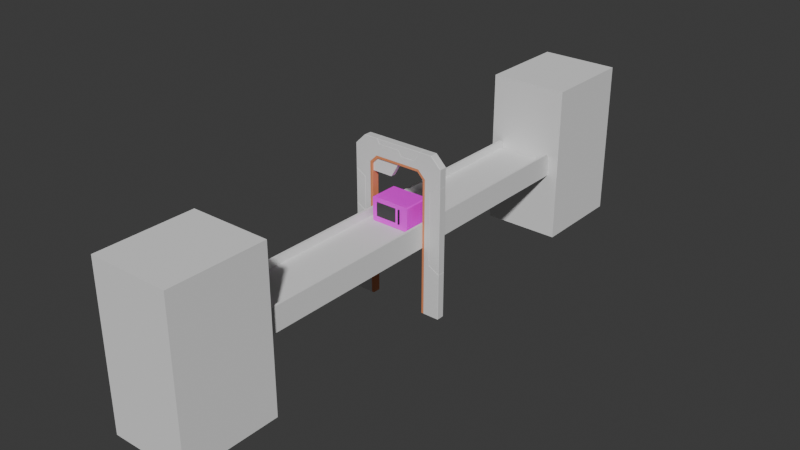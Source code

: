 # Source: D13_D11_Microwave.blend  (saved by Blender 4.5.90; exported with 4.5.12 LTS)
import bpy
from mathutils import Matrix  # noqa: F401  (used for matrix-valued properties, if any)

bpy.ops.wm.read_factory_settings(use_empty=True)
scene = bpy.context.scene
scene.name = 'Scene'

# ---- collections
col_collection = bpy.data.collections.new('Collection'); scene.collection.children.link(col_collection)
col_microwave_v1_d13 = bpy.data.collections.new('Microwave_V1_D13'); scene.collection.children.link(col_microwave_v1_d13)
col_conveyorbelt_d13 = bpy.data.collections.new('ConveyorBelt_D13'); scene.collection.children.link(col_conveyorbelt_d13)

# ---- images (referenced by path relative to the original .blend; pixels are not part of the script)
import os
ASSET_DIR = os.environ.get("B2B_ASSET_DIR", "")  # directory of the original .blend (textures are referenced by path, not embedded)
HERE = os.path.dirname(os.path.abspath(__file__))  # packed textures are extracted next to this script under _unpacked/

def load_image(name, relpath, width, height, colorspace="sRGB"):
    """Load a texture the original file referenced (path relative to the .blend, or extracted next to this script)."""
    p = next((c for c in (os.path.join(HERE, relpath), os.path.join(ASSET_DIR, relpath)) if relpath and os.path.exists(c)), "")
    if p:
        img = bpy.data.images.load(p, check_existing=True)
        img.name = name
    else:  # same state as the original file: an image datablock whose file is absent (Cycles renders it pink)
        img = bpy.data.images.new(name, width, height)
        img.source = "FILE"
        img.filepath = "//" + (relpath or name)
    img.colorspace_settings.name = colorspace
    return img
img_img_0203_png = load_image('IMG_0203.png', 'IMG_0203.png', 1024, 1024, 'sRGB')

# ---- materials (node trees are filled in below, after node groups)
mat_m_white = bpy.data.materials.new('M_White')
mat_m_orange = bpy.data.materials.new('M_Orange')
mat_material_001 = bpy.data.materials.new('Material.001')
mat_m_glass = bpy.data.materials.new('M_Glass')
mat_material_003 = bpy.data.materials.new('Material.003')

# ---- material node trees
mat_m_white.use_nodes = True; mat_m_white.node_tree.nodes.clear()
_N = mat_m_white.node_tree.nodes; _L = mat_m_white.node_tree.links
n0 = _N.new('ShaderNodeBsdfPrincipled'); n0.name = 'Principled BSDF'; n0.location = (-200, 100)
n1 = _N.new('ShaderNodeOutputMaterial'); n1.name = 'Material Output'; n1.location = (200, 100)
_L.new(n0.outputs[0], n1.inputs[0])
n1.is_active_output = True
mat_m_orange.use_nodes = True; mat_m_orange.node_tree.nodes.clear()
_N = mat_m_orange.node_tree.nodes; _L = mat_m_orange.node_tree.links
n0 = _N.new('ShaderNodeBsdfPrincipled'); n0.name = 'Principled BSDF'; n0.location = (-200, 100)
n0.inputs[0].default_value = (0.8001, 0.2769, 0.1199, 1.0)
n1 = _N.new('ShaderNodeOutputMaterial'); n1.name = 'Material Output'; n1.location = (200, 100)
_L.new(n0.outputs[0], n1.inputs[0])
n1.is_active_output = True
mat_material_001.use_nodes = True; mat_material_001.node_tree.nodes.clear()
_N = mat_material_001.node_tree.nodes; _L = mat_material_001.node_tree.links
n0 = _N.new('ShaderNodeBsdfPrincipled'); n0.name = 'Principled BSDF'; n0.location = (-79, 76)
n1 = _N.new('ShaderNodeOutputMaterial'); n1.name = 'Material Output'; n1.location = (200, 100)
n2 = _N.new('ShaderNodeTexImage'); n2.name = 'Image Texture'; n2.location = (-358, 54)
n2.image = img_img_0203_png
_L.new(n2.outputs[0], n0.inputs[0])
_L.new(n0.outputs[0], n1.inputs[0])
n1.is_active_output = True
mat_m_glass.use_nodes = True; mat_m_glass.node_tree.nodes.clear()
_N = mat_m_glass.node_tree.nodes; _L = mat_m_glass.node_tree.links
n0 = _N.new('ShaderNodeBsdfPrincipled'); n0.name = 'Principled BSDF'; n0.location = (-79, 76)
n1 = _N.new('ShaderNodeOutputMaterial'); n1.name = 'Material Output'; n1.location = (200, 100)
n2 = _N.new('ShaderNodeRGBCurve'); n2.name = 'RGB Curves'; n2.location = (-358, 54)
n2.mapping.update()
n2.inputs[1].default_value = (0.04811, 0.04811, 0.04811, 1.0)
_L.new(n0.outputs[0], n1.inputs[0])
_L.new(n2.outputs[0], n0.inputs[0])
n1.is_active_output = True
mat_material_003.use_nodes = True; mat_material_003.node_tree.nodes.clear()
_N = mat_material_003.node_tree.nodes; _L = mat_material_003.node_tree.links
n0 = _N.new('ShaderNodeBsdfPrincipled'); n0.name = 'Principled BSDF'; n0.location = (-79, 76)
n0.inputs[1].default_value = 0.1484
n0.inputs[2].default_value = 0.7969
n1 = _N.new('ShaderNodeOutputMaterial'); n1.name = 'Material Output'; n1.location = (200, 100)
n2 = _N.new('ShaderNodeRGBCurve'); n2.name = 'RGB Curves'; n2.location = (-358, 54)
n2.mapping.update()
n2.inputs[1].default_value = (0.02286, 0.02286, 0.02286, 1.0)
_L.new(n0.outputs[0], n1.inputs[0])
_L.new(n2.outputs[0], n0.inputs[0])
n1.is_active_output = True

# ---- world
world_world = bpy.data.worlds.new('World'); scene.world = world_world
world_world.use_nodes = True; world_world.node_tree.nodes.clear()
_N = world_world.node_tree.nodes; _L = world_world.node_tree.links
n0 = _N.new('ShaderNodeOutputWorld'); n0.name = 'World Output'; n0.location = (200, 100)
n1 = _N.new('ShaderNodeBackground'); n1.name = 'Background'; n1.location = (-200, 100)
n1.inputs[0].default_value = (0.05088, 0.05088, 0.05088, 1.0)
_L.new(n1.outputs[0], n0.inputs[0])
n0.is_active_output = True
world_world.color = (0.05088, 0.05088, 0.05088)
world_world.sun_shadow_jitter_overblur = 0.0

# ---- meshes
me_cube_008 = bpy.data.meshes.new('Cube.008')
me_cube_008.from_pydata([(-0.5, 2.5, -1.0), (-0.5, 2.5, 1.0), (-0.5, 3.7, -1.0), (-0.5, 3.7, 1.0), (0.5, 2.5, -1.0), (0.5, 2.5, 1.0), (0.5, 3.7, -1.0), (0.5, 3.7, 1.0)], [], [(0, 1, 3, 2), (2, 3, 7, 6), (6, 7, 5, 4), (4, 5, 1, 0), (2, 6, 4, 0), (7, 3, 1, 5)])
_uv = me_cube_008.uv_layers.new(name='UVMap')
_uv.uv.foreach_set('vector', [0.375, 0.0, 0.625, 0.0, 0.625, 0.25, 0.375, 0.25, 0.375, 0.25, 0.625, 0.25, 0.625, 0.5, 0.375, 0.5, 0.375, 0.5, 0.625, 0.5, 0.625, 0.75, 0.375, 0.75, 0.375, 0.75, 0.625, 0.75, 0.625, 1.0, 0.375, 1.0, 0.125, 0.5, 0.375, 0.5, 0.375, 0.75, 0.125, 0.75, 0.625, 0.5, 0.875, 0.5, 0.875, 0.75, 0.625, 0.75])
me_cube_008.update()
me_plane = bpy.data.meshes.new('Plane')
me_plane.from_pydata([(-0.6, 4.371e-08, -1.0), (0.6, 4.371e-08, -1.0), (-0.6, -1.404e-09, 0.1272), (-0.6, -2.465e-08, 0.5639), (-0.4708, -4.371e-08, 1.0), (-0.6, -3.806e-08, 0.8708), (0.4708, -4.371e-08, 1.0), (0.6, -3.806e-08, 0.8708), (-0.4704, -2.33e-08, 0.4891), (-0.4704, -3.221e-09, 0.05237), (0.3116, -4.371e-08, 1.0), (-0.2869, -4.371e-08, 1.0), (-0.2542, -4.124e-08, 0.9434), (0.01893, -4.124e-08, 0.9434), (0.0565, -3.839e-08, 0.8784), (0.2414, -3.84e-08, 0.8784), (0.6, 1.82e-08, -0.4164), (0.6, -2.823e-08, 0.6459), (0.4639, -2.492e-08, 0.5673), (-0.6, -2.465e-08, 0.5639), (0.4639, 1.276e-08, -0.3378), (-0.4704, -2.33e-08, 0.4891), (-0.6, -1.404e-09, 0.1272), (0.6, -2.823e-08, 0.6459), (-0.2869, -4.371e-08, 1.0), (-0.4704, -3.221e-09, 0.05237), (0.3116, -4.371e-08, 1.0), (-0.2542, -4.124e-08, 0.9434), (0.01893, -4.124e-08, 0.9434), (0.0565, -3.839e-08, 0.8784), (0.2414, -3.84e-08, 0.8784), (0.6, 1.82e-08, -0.4164), (0.4639, -2.492e-08, 0.5673), (0.4639, 1.276e-08, -0.3378), (-0.3926, 3.464e-08, -1.0), (-0.36, 3.393e-08, -1.0), (0.3926, 3.464e-08, -1.0), (0.36, 3.393e-08, -1.0), (-0.3926, -3.09e-08, 0.6985), (-0.36, -3.039e-08, 0.685), (-0.2985, -3.445e-08, 0.7926), (-0.285, -3.322e-08, 0.76), (0.2985, -3.445e-08, 0.7926), (0.285, -3.322e-08, 0.76), (0.3926, -3.09e-08, 0.6985), (0.36, -3.039e-08, 0.685)], [], [(2, 25, 21, 19), (11, 27, 28, 29, 30, 26), (17, 18, 20, 31), (45, 37, 36, 44), (35, 39, 38, 34), (39, 41, 40, 38), (41, 43, 42, 40), (43, 45, 44, 42), (36, 1, 16, 33, 32, 23, 7, 6, 10, 15, 14, 13, 12, 24, 4, 5, 3, 8, 9, 22, 0, 34, 38, 40, 42, 44)])
me_plane.polygons.foreach_set('material_index', [0, 0, 0, 1, 1, 1, 1, 1, 0])
_uv = me_plane.uv_layers.new(name='UVMap')
_uv.uv.foreach_set('vector', [0.0, 0.0, 0.0, 0.0, 0.0, 0.0, 0.0, 0.0, 0.0, 0.0, 0.0, 0.0, 0.0, 0.0, 0.0, 0.0, 0.0, 0.0, 0.0, 0.0, 0.0, 0.0, 0.0, 0.0, 0.0, 0.0, 0.0, 0.0, 0.0, 0.0, 0.0, 0.0, 0.0, 0.0, 0.0, 0.0, 0.0, 0.0, 0.0, 0.0, 0.0, 0.0, 0.0, 0.0, 0.0, 0.0, 0.0, 0.0, 0.0, 0.0, 0.0, 0.0, 0.0, 0.0, 0.0, 0.0, 0.0, 0.0, 0.0, 0.0, 0.0, 0.0, 0.0, 0.0, 0.0, 0.0, 0.0, 0.0, 0.0, 0.0, 0.0, 0.0, 0.0, 0.0, 0.0, 0.0, 0.0, 0.0, 0.0, 0.0, 0.0, 0.0, 0.0, 0.0, 0.0, 0.0, 0.0, 0.0, 0.0, 0.0, 0.0, 0.0, 0.0, 0.0, 0.0, 0.0, 0.0, 0.0, 0.0, 0.0, 0.0, 0.0, 0.0, 0.0, 0.0, 0.0, 0.0, 0.0, 0.0, 0.0, 0.0, 0.0, 0.0, 0.0, 0.0, 0.0, 0.0, 0.0, 0.0, 0.0])
me_plane.materials.append(mat_m_white)
me_plane.materials.append(mat_m_orange)
me_plane.update()
me_plane_001 = bpy.data.meshes.new('Plane.001')
me_plane_001.from_pydata([(-0.36, -3.322e-08, 0.76), (0.0, -3.322e-08, 0.76), (-0.36, -2.573e-08, 0.5887), (-0.09893, -2.573e-08, 0.5887)], [], [(2, 3, 1, 0)])
_uv = me_plane_001.uv_layers.new(name='UVMap')
_uv.uv.foreach_set('vector', [0.2, 0.7943, 0.4176, 0.7943, 0.5, 0.88, 0.2, 0.88])
me_plane_001.update()
me_cube = bpy.data.meshes.new('Cube')
me_cube.from_pydata([(0.235, -0.1313, -0.15), (0.2407, -0.1313, -0.1489), (-0.25, -0.1313, 0.135), (-0.2489, -0.1313, 0.1407), (-0.2456, -0.1313, 0.1456), (-0.235, -0.1313, 0.15), (-0.2407, -0.1313, 0.1489), (0.139, 0.175, -0.15), (0.139, 0.175, 0.15), (0.139, -0.1313, 0.15), (0.139, -0.1313, -0.15), (-0.235, 0.175, -0.15), (-0.25, 0.175, -0.135), (-0.2407, 0.175, -0.1489), (-0.2456, 0.175, -0.1456), (-0.2489, 0.175, -0.1407), (-0.25, 0.175, 0.135), (-0.235, 0.175, 0.15), (-0.2489, 0.175, 0.1407), (-0.2456, 0.175, 0.1456), (-0.2407, 0.175, 0.1489), (0.25, 0.175, -0.135), (0.235, 0.175, -0.15), (0.2489, 0.175, -0.1407), (0.2456, 0.175, -0.1456), (0.2407, 0.175, -0.1489), (0.235, 0.175, 0.15), (0.25, 0.175, 0.135), (0.2407, 0.175, 0.1489), (0.2456, 0.175, 0.1456), (0.2489, 0.175, 0.1407), (-0.25, -0.1313, -0.135), (-0.235, -0.1313, -0.15), (-0.2489, -0.1313, -0.1407), (-0.2456, -0.1313, -0.1456), (-0.2407, -0.1313, -0.1489), (0.25, -0.1313, 0.135), (0.235, -0.1313, 0.15), (0.2489, -0.1313, 0.1407), (0.2456, -0.1313, 0.1456), (0.2407, -0.1313, 0.1489), (0.2456, -0.1313, -0.1456), (0.2489, -0.1313, -0.1407), (0.25, -0.1313, -0.135), (0.139, -0.1313, 0.1109), (0.139, -0.1313, -0.1054), (-0.2107, -0.1313, 0.1109), (-0.2107, -0.1313, -0.1054), (0.139, 0.1441, 0.1109), (0.139, 0.1441, -0.1054), (-0.2107, 0.1441, 0.1109), (-0.2107, 0.1441, -0.1054)], [], [(5, 17, 20, 6), (6, 20, 19, 4), (4, 19, 18, 3), (3, 18, 16, 2), (11, 32, 35, 13), (13, 35, 34, 14), (14, 34, 33, 15), (15, 33, 31, 12), (11, 13, 14, 15, 12, 16, 18, 19, 20, 17, 8, 7), (11, 7, 10, 32), (31, 2, 16, 12), (8, 17, 5, 9), (7, 8, 26, 28, 29, 30, 27, 21, 23, 24, 25, 22), (40, 37, 9, 44, 45, 10, 0, 1, 41, 42, 43, 36, 38, 39), (10, 45, 47, 46, 44, 9, 5, 6, 4, 3, 2, 31, 33, 34, 35, 32), (45, 44, 48, 49), (47, 45, 49, 51), (44, 46, 50, 48), (46, 47, 51, 50)])
_uv = me_cube.uv_layers.new(name='UVMap')
_uv.uv.foreach_set('vector', [0.84, 0.7652, 0.84, 0.7445, 0.8403, 0.7445, 0.8403, 0.7652, 0.8403, 0.7652, 0.8403, 0.7445, 0.8407, 0.7445, 0.8407, 0.7652, 0.817, 0.7, 0.8167, 0.7209, 0.8163, 0.7208, 0.8163, 0.7, 0.8163, 0.7, 0.8163, 0.7208, 0.8158, 0.7207, 0.8158, 0.7, 0.7703, 0.7445, 0.7703, 0.7652, 0.77, 0.7652, 0.77, 0.7445, 0.77, 0.7445, 0.77, 0.7652, 0.7696, 0.7652, 0.7696, 0.7445, 0.7936, 0.7209, 0.7933, 0.7, 0.794, 0.7, 0.794, 0.7208, 0.794, 0.7208, 0.794, 0.7, 0.7945, 0.7, 0.7945, 0.7207, 0.7933, 0.7214, 0.7934, 0.7212, 0.7936, 0.7209, 0.794, 0.7208, 0.7945, 0.7207, 0.8158, 0.7207, 0.8163, 0.7208, 0.8167, 0.7209, 0.8169, 0.7212, 0.817, 0.7214, 0.817, 0.7392, 0.7933, 0.7392, 0.7703, 0.7445, 0.788, 0.7445, 0.788, 0.7652, 0.7703, 0.7652, 0.7945, 0.7, 0.8158, 0.7, 0.8158, 0.7207, 0.7945, 0.7207, 0.8223, 0.7445, 0.84, 0.7445, 0.84, 0.7652, 0.8223, 0.7652, 0.7933, 0.7392, 0.817, 0.7392, 0.8173, 0.7441, 0.817, 0.7441, 0.8167, 0.7443, 0.8163, 0.7444, 0.8158, 0.7445, 0.7945, 0.7445, 0.794, 0.7444, 0.7936, 0.7443, 0.7933, 0.7441, 0.7929, 0.7441, 0.8174, 0.7652, 0.8177, 0.7652, 0.8223, 0.7652, 0.8178, 0.7652, 0.7931, 0.7652, 0.788, 0.7652, 0.7926, 0.7652, 0.7928, 0.7652, 0.7933, 0.7652, 0.794, 0.7652, 0.7945, 0.7652, 0.8158, 0.7652, 0.8163, 0.7652, 0.817, 0.7652, 0.788, 0.7652, 0.7931, 0.7652, 0.7883, 0.7327, 0.823, 0.7339, 0.8178, 0.7652, 0.8223, 0.7652, 0.84, 0.7652, 0.8403, 0.7652, 0.817, 0.7, 0.8163, 0.7, 0.8158, 0.7, 0.7945, 0.7, 0.794, 0.7, 0.7696, 0.7652, 0.77, 0.7652, 0.7703, 0.7652, 0.7931, 0.7652, 0.8178, 0.7652, 0.8178, 0.7652, 0.7931, 0.7652, 0.7883, 0.7327, 0.7931, 0.7652, 0.7931, 0.7652, 0.7883, 0.7327, 0.8178, 0.7652, 0.823, 0.7339, 0.823, 0.7339, 0.8178, 0.7652, 0.823, 0.7339, 0.7883, 0.7327, 0.7883, 0.7327, 0.823, 0.7339])
me_cube.materials.append(mat_material_001)
me_cube.update()
me_cube_001 = bpy.data.meshes.new('Cube.001')
me_cube_001.from_pydata([(0.139, -0.175, -0.15), (0.139, -0.175, 0.15), (0.235, -0.175, -0.15), (0.139, -0.1313, -0.15), (0.139, -0.1313, 0.15), (0.2407, -0.175, -0.1489), (0.235, -0.1313, -0.15), (0.2407, -0.1313, -0.1489), (0.2456, -0.1313, -0.1456), (0.2489, -0.1313, -0.1407), (0.2456, -0.175, -0.1456), (0.2489, -0.175, -0.1407), (0.25, -0.175, -0.135), (0.25, -0.1313, -0.135), (0.25, -0.175, 0.135), (0.2489, -0.175, 0.1407), (0.25, -0.1313, 0.135), (0.2489, -0.1313, 0.1407), (0.2456, -0.1313, 0.1456), (0.2407, -0.1313, 0.1489), (0.2456, -0.175, 0.1456), (0.2407, -0.175, 0.1489), (0.235, -0.175, 0.15), (0.235, -0.1313, 0.15)], [], [(3, 6, 2, 0), (0, 1, 4, 3), (2, 5, 10, 11, 12, 14, 15, 20, 21, 22, 1, 0), (2, 6, 7, 5), (5, 7, 8, 10), (10, 8, 9, 11), (11, 9, 13, 12), (13, 16, 14, 12), (17, 15, 14, 16), (18, 20, 15, 17), (19, 21, 20, 18), (23, 22, 21, 19), (23, 4, 1, 22), (3, 4, 23, 19, 18, 17, 16, 13, 9, 8, 7, 6)])
_uv = me_cube_001.uv_layers.new(name='UVMap')
_uv.uv.foreach_set('vector', [0.788, 0.7652, 0.7926, 0.7652, 0.7932, 0.7688, 0.788, 0.7682, 0.7643, 0.1071, 0.7643, 0.816, 0.7643, 0.816, 0.7643, 0.1071, 0.9271, 0.1071, 0.9368, 0.1098, 0.9451, 0.1175, 0.9506, 0.129, 0.9525, 0.1425, 0.9525, 0.7806, 0.9506, 0.7942, 0.9451, 0.8057, 0.9368, 0.8133, 0.9271, 0.816, 0.7643, 0.816, 0.7643, 0.1071, 0.7932, 0.7688, 0.7926, 0.7652, 0.7928, 0.7652, 0.7934, 0.7686, 0.7934, 0.7686, 0.7928, 0.7652, 0.7933, 0.7652, 0.7936, 0.7684, 0.7936, 0.7684, 0.7933, 0.7652, 0.794, 0.7652, 0.794, 0.7682, 0.794, 0.7682, 0.794, 0.7652, 0.7945, 0.7652, 0.7945, 0.7682, 0.7945, 0.7652, 0.8158, 0.7652, 0.8158, 0.7682, 0.7945, 0.7682, 0.8163, 0.7652, 0.8163, 0.7682, 0.8158, 0.7682, 0.8158, 0.7652, 0.817, 0.7652, 0.8167, 0.7684, 0.8163, 0.7682, 0.8163, 0.7652, 0.8174, 0.7652, 0.8169, 0.7686, 0.8167, 0.7684, 0.817, 0.7652, 0.8177, 0.7652, 0.8171, 0.7688, 0.8169, 0.7686, 0.8174, 0.7652, 0.8177, 0.7652, 0.8223, 0.7652, 0.8223, 0.7682, 0.8171, 0.7688, 0.7643, 0.1071, 0.8223, 0.7652, 0.8177, 0.7652, 0.8174, 0.7652, 0.817, 0.7652, 0.8163, 0.7652, 0.8158, 0.7652, 0.7945, 0.7652, 0.794, 0.7652, 0.7933, 0.7652, 0.7928, 0.7652, 0.7926, 0.7652])
me_cube_001.materials.append(mat_material_001)
me_cube_001.update()
me_cube_002 = bpy.data.meshes.new('Cube.002')
me_cube_002.from_pydata([(0.1225, -0.175, 0.09429), (0.07904, -0.175, 0.09429), (0.07904, -0.175, -0.08318), (-0.1932, -0.175, 0.09429), (0.07904, -0.1313, 0.09429), (0.07904, -0.1313, -0.08318), (0.1225, -0.1313, 0.09429), (-0.1932, -0.1313, 0.09429), (-0.1932, -0.1313, -0.08318), (-0.1932, -0.175, -0.08318), (0.1225, -0.1313, -0.08318), (0.139, -0.1313, 0.09429), (0.139, -0.175, 0.09429), (0.139, -0.175, 0.15), (-0.235, -0.175, 0.15), (-0.2407, -0.175, 0.1489), (-0.235, -0.1313, 0.15), (-0.2407, -0.1313, 0.1489), (0.139, -0.1313, 0.15), (-0.2456, -0.1313, 0.1456), (-0.2489, -0.1313, 0.1407), (-0.2456, -0.175, 0.1456), (-0.2489, -0.175, 0.1407), (-0.25, -0.175, 0.135), (-0.25, -0.175, -0.135), (-0.25, -0.1313, 0.135), (-0.25, -0.1313, -0.135), (-0.2489, -0.1313, -0.1407), (-0.2456, -0.1313, -0.1456), (-0.2407, -0.1313, -0.1489), (-0.2456, -0.175, -0.1456), (-0.2407, -0.175, -0.1489), (-0.2489, -0.175, -0.1407), (-0.235, -0.175, -0.15), (0.139, -0.175, -0.15), (-0.235, -0.1313, -0.15), (0.139, -0.1313, -0.15), (0.139, -0.1313, -0.08318), (0.139, -0.175, -0.08318), (0.1225, -0.175, -0.08318)], [], [(39, 2, 1, 0), (34, 33, 31, 30, 32, 24, 23, 22, 21, 15, 14, 13, 12, 0, 1, 3, 9, 2, 39, 38), (1, 2, 5, 4), (3, 1, 4, 7), (10, 6, 4, 5), (36, 37, 10, 5, 8, 7, 4, 6, 11, 18, 16, 17, 19, 20, 25, 26, 27, 28, 29, 35), (9, 3, 7, 8), (2, 9, 8, 5), (39, 0, 6, 10), (0, 12, 11, 6), (12, 13, 18, 11), (14, 15, 17, 16), (13, 14, 16, 18), (15, 21, 19, 17), (21, 22, 20, 19), (22, 23, 25, 20), (23, 24, 26, 25), (24, 32, 27, 26), (32, 30, 28, 27), (30, 31, 29, 28), (31, 33, 35, 29), (33, 34, 36, 35), (34, 38, 37, 36), (38, 39, 10, 37)])
_uv = me_cube_002.uv_layers.new(name='UVMap')
_uv.uv.foreach_set('vector', [0.7972, 0.7742, 0.7972, 0.7771, 0.814, 0.7771, 0.814, 0.7742, 0.7933, 0.7734, 0.7933, 0.7912, 0.7934, 0.7915, 0.7936, 0.7917, 0.794, 0.7918, 0.7945, 0.7919, 0.8158, 0.7919, 0.8163, 0.7918, 0.8166, 0.7917, 0.8169, 0.7915, 0.817, 0.7912, 0.817, 0.7734, 0.814, 0.7734, 0.814, 0.7742, 0.814, 0.7771, 0.814, 0.7892, 0.7972, 0.7892, 0.7972, 0.7771, 0.7972, 0.7742, 0.7972, 0.7734, 0.814, 0.7771, 0.7972, 0.7771, 0.7972, 0.7771, 0.814, 0.7771, 0.814, 0.7892, 0.814, 0.7771, 0.814, 0.7771, 0.814, 0.7892, 0.7972, 0.7742, 0.814, 0.7742, 0.814, 0.7771, 0.7972, 0.7771, 0.7933, 0.7734, 0.7972, 0.7734, 0.7972, 0.7742, 0.7972, 0.7771, 0.7972, 0.7892, 0.814, 0.7892, 0.814, 0.7771, 0.814, 0.7742, 0.814, 0.7734, 0.817, 0.7734, 0.817, 0.7912, 0.8169, 0.7915, 0.8166, 0.7917, 0.8163, 0.7918, 0.8158, 0.7919, 0.7945, 0.7919, 0.794, 0.7918, 0.7936, 0.7917, 0.7934, 0.7915, 0.7933, 0.7912, 0.7972, 0.7892, 0.814, 0.7892, 0.814, 0.7892, 0.7972, 0.7892, 0.7972, 0.7771, 0.7972, 0.7892, 0.7972, 0.7892, 0.7972, 0.7771, 0.7972, 0.7742, 0.814, 0.7742, 0.814, 0.7742, 0.7972, 0.7742, 0.814, 0.7742, 0.814, 0.7734, 0.814, 0.7734, 0.814, 0.7742, 0.814, 0.7734, 0.817, 0.7734, 0.817, 0.7734, 0.814, 0.7734, 0.817, 0.7912, 0.8169, 0.7915, 0.8169, 0.7915, 0.817, 0.7912, 0.817, 0.7734, 0.817, 0.7912, 0.817, 0.7912, 0.817, 0.7734, 0.8169, 0.7915, 0.8166, 0.7917, 0.8166, 0.7917, 0.8169, 0.7915, 0.8166, 0.7917, 0.8163, 0.7918, 0.8163, 0.7918, 0.8166, 0.7917, 0.8163, 0.7918, 0.8158, 0.7919, 0.8158, 0.7919, 0.8163, 0.7918, 0.8158, 0.7919, 0.7945, 0.7919, 0.7945, 0.7919, 0.8158, 0.7919, 0.7945, 0.7919, 0.794, 0.7918, 0.794, 0.7918, 0.7945, 0.7919, 0.794, 0.7918, 0.7936, 0.7917, 0.7936, 0.7917, 0.794, 0.7918, 0.7936, 0.7917, 0.7934, 0.7915, 0.7934, 0.7915, 0.7936, 0.7917, 0.7934, 0.7915, 0.7933, 0.7912, 0.7933, 0.7912, 0.7934, 0.7915, 0.7933, 0.7912, 0.7933, 0.7734, 0.7933, 0.7734, 0.7933, 0.7912, 0.7933, 0.7734, 0.7972, 0.7734, 0.7972, 0.7734, 0.7933, 0.7734, 0.7972, 0.7734, 0.7972, 0.7742, 0.7972, 0.7742, 0.7972, 0.7734])
me_cube_002.materials.append(mat_material_001)
me_cube_002.update()
me_cube_003 = bpy.data.meshes.new('Cube.003')
me_cube_003.from_pydata([(0.07904, -0.175, 0.09429), (0.07904, -0.175, -0.08318), (-0.1932, -0.175, 0.09429), (-0.1932, -0.175, -0.08318)], [], [(1, 0, 2, 3)])
_uv = me_cube_003.uv_layers.new(name='UVMap')
_uv.uv.foreach_set('vector', [0.7972, 0.7771, 0.814, 0.7771, 0.814, 0.7892, 0.7972, 0.7892])
me_cube_003.materials.append(mat_m_glass)
me_cube_003.update()
me_cube_004 = bpy.data.meshes.new('Cube.004')
me_cube_004.from_pydata([(0.1225, -0.175, 0.09429), (0.1225, -0.175, -0.08318), (0.139, -0.175, 0.09429), (0.139, -0.175, -0.08318), (0.1248, -0.1792, 0.09005), (0.1248, -0.1792, -0.07894), (0.1367, -0.1792, 0.09005), (0.1367, -0.1792, -0.07894), (0.1225, -0.1859, 0.09429), (0.1225, -0.189, 0.09121), (0.1225, -0.1868, 0.09414), (0.1225, -0.1877, 0.0937), (0.1225, -0.1884, 0.09302), (0.1225, -0.1888, 0.09216), (0.1225, -0.189, -0.0801), (0.1225, -0.1859, -0.08318), (0.1225, -0.1888, -0.08105), (0.1225, -0.1884, -0.08191), (0.1225, -0.1877, -0.08259), (0.1225, -0.1868, -0.08303), (0.139, -0.189, 0.09121), (0.139, -0.1859, 0.09429), (0.139, -0.1888, 0.09216), (0.139, -0.1884, 0.09302), (0.139, -0.1877, 0.0937), (0.139, -0.1868, 0.09414), (0.139, -0.1859, -0.08318), (0.139, -0.189, -0.0801), (0.139, -0.1868, -0.08303), (0.139, -0.1877, -0.08259), (0.139, -0.1884, -0.08191), (0.139, -0.1888, -0.08105), (0.1248, -0.1847, 0.08696), (0.1248, -0.1817, 0.09005), (0.1248, -0.1846, 0.08792), (0.1248, -0.1841, 0.08878), (0.1248, -0.1835, 0.08946), (0.1248, -0.1826, 0.0899), (0.1248, -0.1817, -0.07894), (0.1248, -0.1847, -0.07586), (0.1248, -0.1826, -0.07879), (0.1248, -0.1835, -0.07835), (0.1248, -0.1841, -0.07767), (0.1248, -0.1846, -0.07681), (0.1367, -0.1817, 0.09005), (0.1367, -0.1847, 0.08696), (0.1367, -0.1826, 0.0899), (0.1367, -0.1835, 0.08946), (0.1367, -0.1841, 0.08878), (0.1367, -0.1846, 0.08792), (0.1367, -0.1847, -0.07586), (0.1367, -0.1817, -0.07894), (0.1367, -0.1846, -0.07681), (0.1367, -0.1841, -0.07767), (0.1367, -0.1835, -0.07835), (0.1367, -0.1826, -0.07879)], [], [(2, 3, 1, 0), (6, 4, 5, 7), (0, 1, 5, 4), (3, 2, 6, 7), (21, 8, 10, 25), (25, 10, 11, 24), (24, 11, 12, 23), (23, 12, 13, 22), (22, 13, 9, 20), (15, 26, 28, 19), (19, 28, 29, 18), (18, 29, 30, 17), (17, 30, 31, 16), (16, 31, 27, 14), (45, 32, 34, 49), (49, 34, 35, 48), (48, 35, 36, 47), (47, 36, 37, 46), (46, 37, 33, 44), (39, 50, 52, 43), (43, 52, 53, 42), (42, 53, 54, 41), (41, 54, 55, 40), (40, 55, 51, 38), (8, 33, 37, 10), (10, 37, 36, 11), (11, 36, 35, 12), (12, 35, 34, 13), (13, 34, 32, 9), (14, 39, 43, 16), (16, 43, 42, 17), (17, 42, 41, 18), (18, 41, 40, 19), (19, 40, 38, 15), (20, 45, 49, 22), (22, 49, 48, 23), (23, 48, 47, 24), (24, 47, 46, 25), (25, 46, 44, 21), (26, 51, 55, 28), (28, 55, 54, 29), (29, 54, 53, 30), (30, 53, 52, 31), (31, 52, 50, 27), (14, 9, 32, 39), (20, 9, 14, 27), (2, 0, 8, 21), (8, 0, 4, 33), (1, 3, 26, 15), (1, 15, 38, 5), (2, 21, 44, 6), (20, 27, 50, 45), (26, 3, 7, 51), (45, 50, 39, 32), (6, 44, 33, 4), (5, 38, 51, 7)])
_uv = me_cube_004.uv_layers.new(name='UVMap')
_uv.uv.foreach_set('vector', [0.814, 0.7734, 0.7972, 0.7734, 0.7972, 0.7742, 0.814, 0.7742, 0.814, 0.7734, 0.814, 0.7742, 0.7972, 0.7742, 0.7972, 0.7734, 0.814, 0.7742, 0.7972, 0.7742, 0.7972, 0.7742, 0.814, 0.7742, 0.7972, 0.7734, 0.814, 0.7734, 0.814, 0.7734, 0.7972, 0.7734, 0.814, 0.7734, 0.814, 0.7742, 0.814, 0.7742, 0.814, 0.7734, 0.814, 0.7734, 0.814, 0.7742, 0.814, 0.7742, 0.814, 0.7734, 0.814, 0.7734, 0.814, 0.7742, 0.8139, 0.7742, 0.8139, 0.7734, 0.8139, 0.7734, 0.8139, 0.7742, 0.8138, 0.7742, 0.8138, 0.7734, 0.8138, 0.7734, 0.8138, 0.7742, 0.8137, 0.7742, 0.8137, 0.7734, 0.7972, 0.7742, 0.7972, 0.7734, 0.7972, 0.7734, 0.7972, 0.7742, 0.7972, 0.7742, 0.7972, 0.7734, 0.7972, 0.7734, 0.7972, 0.7742, 0.7972, 0.7742, 0.7972, 0.7734, 0.7973, 0.7734, 0.7973, 0.7742, 0.7973, 0.7742, 0.7973, 0.7734, 0.7974, 0.7734, 0.7974, 0.7742, 0.7974, 0.7742, 0.7974, 0.7734, 0.7975, 0.7734, 0.7975, 0.7742, 0.8137, 0.7734, 0.8137, 0.7742, 0.8138, 0.7742, 0.8138, 0.7734, 0.8138, 0.7734, 0.8138, 0.7742, 0.8139, 0.7742, 0.8139, 0.7734, 0.8139, 0.7734, 0.8139, 0.7742, 0.814, 0.7742, 0.814, 0.7734, 0.814, 0.7734, 0.814, 0.7742, 0.814, 0.7742, 0.814, 0.7734, 0.814, 0.7734, 0.814, 0.7742, 0.814, 0.7742, 0.814, 0.7734, 0.7975, 0.7742, 0.7975, 0.7734, 0.7974, 0.7734, 0.7974, 0.7742, 0.7974, 0.7742, 0.7974, 0.7734, 0.7973, 0.7734, 0.7973, 0.7742, 0.7973, 0.7742, 0.7973, 0.7734, 0.7972, 0.7734, 0.7972, 0.7742, 0.7972, 0.7742, 0.7972, 0.7734, 0.7972, 0.7734, 0.7972, 0.7742, 0.7972, 0.7742, 0.7972, 0.7734, 0.7972, 0.7734, 0.7972, 0.7742, 0.814, 0.7742, 0.814, 0.7742, 0.814, 0.7742, 0.814, 0.7742, 0.814, 0.7742, 0.814, 0.7742, 0.814, 0.7742, 0.814, 0.7742, 0.814, 0.7742, 0.814, 0.7742, 0.8139, 0.7742, 0.8139, 0.7742, 0.8139, 0.7742, 0.8139, 0.7742, 0.8138, 0.7742, 0.8138, 0.7742, 0.8138, 0.7742, 0.8138, 0.7742, 0.8137, 0.7742, 0.8137, 0.7742, 0.7975, 0.7742, 0.7975, 0.7742, 0.7974, 0.7742, 0.7974, 0.7742, 0.7974, 0.7742, 0.7974, 0.7742, 0.7973, 0.7742, 0.7973, 0.7742, 0.7973, 0.7742, 0.7973, 0.7742, 0.7972, 0.7742, 0.7972, 0.7742, 0.7972, 0.7742, 0.7972, 0.7742, 0.7972, 0.7742, 0.7972, 0.7742, 0.7972, 0.7742, 0.7972, 0.7742, 0.7972, 0.7742, 0.7972, 0.7742, 0.8137, 0.7734, 0.8137, 0.7734, 0.8138, 0.7734, 0.8138, 0.7734, 0.8138, 0.7734, 0.8138, 0.7734, 0.8139, 0.7734, 0.8139, 0.7734, 0.8139, 0.7734, 0.8139, 0.7734, 0.814, 0.7734, 0.814, 0.7734, 0.814, 0.7734, 0.814, 0.7734, 0.814, 0.7734, 0.814, 0.7734, 0.814, 0.7734, 0.814, 0.7734, 0.814, 0.7734, 0.814, 0.7734, 0.7972, 0.7734, 0.7972, 0.7734, 0.7972, 0.7734, 0.7972, 0.7734, 0.7972, 0.7734, 0.7972, 0.7734, 0.7972, 0.7734, 0.7972, 0.7734, 0.7972, 0.7734, 0.7972, 0.7734, 0.7973, 0.7734, 0.7973, 0.7734, 0.7973, 0.7734, 0.7973, 0.7734, 0.7974, 0.7734, 0.7974, 0.7734, 0.7974, 0.7734, 0.7974, 0.7734, 0.7975, 0.7734, 0.7975, 0.7734, 0.7975, 0.7742, 0.8137, 0.7742, 0.8137, 0.7742, 0.7975, 0.7742, 0.8137, 0.7734, 0.8137, 0.7742, 0.7975, 0.7742, 0.7975, 0.7734, 0.814, 0.7734, 0.814, 0.7742, 0.814, 0.7742, 0.814, 0.7734, 0.814, 0.7742, 0.814, 0.7742, 0.814, 0.7742, 0.814, 0.7742, 0.7972, 0.7742, 0.7972, 0.7734, 0.7972, 0.7734, 0.7972, 0.7742, 0.7972, 0.7742, 0.7972, 0.7742, 0.7972, 0.7742, 0.7972, 0.7742, 0.814, 0.7734, 0.814, 0.7734, 0.814, 0.7734, 0.814, 0.7734, 0.8137, 0.7734, 0.7975, 0.7734, 0.7975, 0.7734, 0.8137, 0.7734, 0.7972, 0.7734, 0.7972, 0.7734, 0.7972, 0.7734, 0.7972, 0.7734, 0.8137, 0.7734, 0.7975, 0.7734, 0.7975, 0.7742, 0.8137, 0.7742, 0.814, 0.7734, 0.814, 0.7734, 0.814, 0.7742, 0.814, 0.7742, 0.7972, 0.7742, 0.7972, 0.7742, 0.7972, 0.7734, 0.7972, 0.7734])
me_cube_004.materials.append(mat_material_003)
me_cube_004.update()
me_cube_005 = bpy.data.meshes.new('Cube.005')
me_cube_005.from_pydata([(0.235, -0.1313, -0.15), (0.2407, -0.1313, -0.1489), (0.139, 0.175, -0.15), (0.139, 0.175, 0.15), (0.139, -0.1313, 0.15), (0.139, -0.1313, -0.15), (0.25, 0.175, -0.135), (0.235, 0.175, -0.15), (0.2489, 0.175, -0.1407), (0.2456, 0.175, -0.1456), (0.2407, 0.175, -0.1489), (0.235, 0.175, 0.15), (0.25, 0.175, 0.135), (0.2407, 0.175, 0.1489), (0.2456, 0.175, 0.1456), (0.2489, 0.175, 0.1407), (0.25, -0.1313, 0.135), (0.235, -0.1313, 0.15), (0.2489, -0.1313, 0.1407), (0.2456, -0.1313, 0.1456), (0.2407, -0.1313, 0.1489), (0.2456, -0.1313, -0.1456), (0.2489, -0.1313, -0.1407), (0.25, -0.1313, -0.135)], [], [(0, 7, 10, 1), (1, 10, 9, 21), (21, 9, 8, 22), (22, 8, 6, 23), (11, 17, 20, 13), (13, 20, 19, 14), (14, 19, 18, 15), (15, 18, 16, 12), (6, 12, 16, 23), (2, 7, 0, 5), (11, 3, 4, 17)])
_uv = me_cube_005.uv_layers.new(name='UVMap')
_uv.uv.foreach_set('vector', [0.7926, 0.7652, 0.7929, 0.7441, 0.7933, 0.7441, 0.7928, 0.7652, 0.7928, 0.7652, 0.7933, 0.7441, 0.7936, 0.7443, 0.7933, 0.7652, 0.7933, 0.7652, 0.7936, 0.7443, 0.794, 0.7444, 0.794, 0.7652, 0.794, 0.7652, 0.794, 0.7444, 0.7945, 0.7445, 0.7945, 0.7652, 0.8173, 0.7441, 0.8177, 0.7652, 0.8174, 0.7652, 0.817, 0.7441, 0.817, 0.7441, 0.8174, 0.7652, 0.817, 0.7652, 0.8167, 0.7443, 0.8167, 0.7443, 0.817, 0.7652, 0.8163, 0.7652, 0.8163, 0.7444, 0.8163, 0.7444, 0.8163, 0.7652, 0.8158, 0.7652, 0.8158, 0.7445, 0.7945, 0.7445, 0.8158, 0.7445, 0.8158, 0.7652, 0.7945, 0.7652, 0.788, 0.7445, 0.7929, 0.7441, 0.7926, 0.7652, 0.788, 0.7652, 0.8173, 0.7441, 0.8223, 0.7445, 0.8223, 0.7652, 0.8177, 0.7652])
me_cube_005.materials.append(mat_material_001)
me_cube_005.update()
me_cube_006 = bpy.data.meshes.new('Cube.006')
me_cube_006.from_pydata([(-0.35, -2.45, -0.05), (-0.35, -2.469, -0.04619), (-0.35, -2.485, -0.03536), (-0.35, -2.496, -0.01913), (-0.35, -2.5, 0.0), (-0.35, -2.45, 0.05), (-0.35, -2.496, 0.01913), (-0.35, -2.485, 0.03536), (-0.35, -2.469, 0.04619), (-0.35, 2.5, 0.0), (-0.35, 2.45, -0.05), (-0.35, 2.496, -0.01913), (-0.35, 2.485, -0.03536), (-0.35, 2.469, -0.04619), (-0.35, 2.45, 0.05), (-0.35, 2.469, 0.04619), (-0.35, 2.485, 0.03536), (-0.35, 2.496, 0.01913), (0.35, -2.5, 0.0), (0.35, -2.45, -0.05), (0.35, -2.496, -0.01913), (0.35, -2.485, -0.03536), (0.35, -2.469, -0.04619), (0.35, -2.45, 0.05), (0.35, -2.469, 0.04619), (0.35, -2.485, 0.03536), (0.35, -2.496, 0.01913), (0.35, 2.45, -0.05), (0.35, 2.5, 0.0), (0.35, 2.469, -0.04619), (0.35, 2.485, -0.03536), (0.35, 2.496, -0.01913), (0.35, 2.45, 0.05), (0.35, 2.496, 0.01913), (0.35, 2.485, 0.03536), (0.35, 2.469, 0.04619)], [], [(27, 10, 13, 29), (29, 13, 12, 30), (30, 12, 11, 31), (31, 11, 9, 28), (14, 32, 35, 15), (15, 35, 34, 16), (16, 34, 33, 17), (17, 33, 28, 9), (0, 19, 22, 1), (1, 22, 21, 2), (2, 21, 20, 3), (3, 20, 18, 4), (23, 5, 8, 24), (24, 8, 7, 25), (25, 7, 6, 26), (26, 6, 4, 18), (32, 14, 5, 23)])
_uv = me_cube_006.uv_layers.new(name='UVMap')
_uv.uv.foreach_set('vector', [1.0, 1.0, 3.673e-05, 1.0, 3.671e-05, 0.9962, 1.0, 0.9962, 1.0, 0.9962, 3.671e-05, 0.9962, 3.674e-05, 0.9925, 1.0, 0.9925, 1.0, 0.9925, 3.674e-05, 0.9925, 3.674e-05, 0.9887, 1.0, 0.9887, 1.0, 0.9887, 3.674e-05, 0.9887, 3.673e-05, 0.985, 1.0, 0.985, 3.673e-05, 0.97, 1.0, 0.97, 1.0, 0.9738, 3.673e-05, 0.9738, 3.673e-05, 0.9738, 1.0, 0.9738, 1.0, 0.9775, 3.673e-05, 0.9775, 3.673e-05, 0.9775, 1.0, 0.9775, 1.0, 0.9812, 3.673e-05, 0.9812, 3.673e-05, 0.9812, 1.0, 0.9812, 1.0, 0.985, 3.673e-05, 0.985, 3.665e-05, 3.667e-05, 1.0, 3.663e-05, 1.0, 0.003779, 3.665e-05, 0.003779, 3.665e-05, 0.003779, 1.0, 0.003779, 1.0, 0.007522, 3.665e-05, 0.007522, 3.665e-05, 0.007522, 1.0, 0.007522, 1.0, 0.01126, 3.665e-05, 0.01126, 3.665e-05, 0.01126, 1.0, 0.01126, 1.0, 0.01501, 3.665e-05, 0.01501, 1.0, 0.02998, 3.666e-05, 0.02998, 3.665e-05, 0.02624, 1.0, 0.02624, 1.0, 0.02624, 3.665e-05, 0.02624, 3.666e-05, 0.02249, 1.0, 0.02249, 1.0, 0.02249, 3.666e-05, 0.02249, 3.665e-05, 0.01875, 1.0, 0.01875, 1.0, 0.01875, 3.665e-05, 0.01875, 3.665e-05, 0.01501, 1.0, 0.01501, 1.0, 0.97, 3.673e-05, 0.97, 3.666e-05, 0.02998, 1.0, 0.02998])
me_cube_006.update()
me_cube_007 = bpy.data.meshes.new('Cube.007')
me_cube_007.from_pydata([(0.335, -2.5, -0.15), (0.335, 2.5, -0.15), (0.365, -2.5, -0.15), (0.365, 2.5, -0.15), (0.335, -2.5, 0.1041), (0.335, -2.454, 0.15), (0.335, 2.454, 0.15), (0.335, 2.5, 0.1041), (0.365, -2.454, 0.15), (0.365, -2.5, 0.1041), (0.365, 2.5, 0.1041), (0.365, 2.454, 0.15)], [], [(1, 3, 2, 0), (6, 11, 10, 7), (8, 5, 4, 9), (2, 9, 4, 0), (0, 4, 5, 6, 7, 1), (11, 6, 5, 8), (1, 7, 10, 3), (3, 10, 11, 8, 9, 2)])
_uv = me_cube_007.uv_layers.new(name='UVMap')
_uv.uv.foreach_set('vector', [0.125, 0.5, 0.375, 0.5, 0.375, 0.75, 0.125, 0.75, 0.625, 0.2477, 0.625, 0.5023, 0.5867, 0.5, 0.5867, 0.25, 0.625, 0.7477, 0.625, 1.0, 0.5867, 1.0, 0.5867, 0.75, 0.375, 0.75, 0.5867, 0.75, 0.5867, 1.0, 0.375, 1.0, 0.375, 0.0, 0.5867, 0.0, 0.625, 0.002296, 0.625, 0.2477, 0.5867, 0.25, 0.375, 0.25, 0.625, 0.5023, 0.875, 0.5023, 0.875, 0.7477, 0.625, 0.7477, 0.375, 0.25, 0.5867, 0.25, 0.5867, 0.5, 0.375, 0.5, 0.375, 0.5, 0.5867, 0.5, 0.625, 0.5023, 0.625, 0.7477, 0.5867, 0.75, 0.375, 0.75])
me_cube_007.update()

# ---- objects
ob_cube_008 = bpy.data.objects.new('Cube.008', me_cube_008)
ob_plane = bpy.data.objects.new('Plane', me_plane)
ob_plane_001 = bpy.data.objects.new('Plane.001', me_plane_001)
ob_cube = bpy.data.objects.new('Cube', me_cube)
ob_cube_001 = bpy.data.objects.new('Cube.001', me_cube_001)
ob_cube_002 = bpy.data.objects.new('Cube.002', me_cube_002)
ob_cube_003 = bpy.data.objects.new('Cube.003', me_cube_003)
ob_cube_004 = bpy.data.objects.new('Cube.004', me_cube_004)
ob_cube_005 = bpy.data.objects.new('Cube.005', me_cube_005)
ob_cube_006 = bpy.data.objects.new('Cube.006', me_cube_006)
ob_cube_007 = bpy.data.objects.new('Cube.007', me_cube_007)

# ---- transforms, parenting, visibility, modifiers, constraints
ob_cube_008.location = (0.0, 0.0, -0.2041)
_m = ob_cube_008.modifiers.new('Mirror', 'MIRROR')
_m.use_axis = (False, True, False)
_m.mirror_object = ob_cube_007
ob_plane.location = (0.0, 0.0, -0.2041)
_m = ob_plane.modifiers.new('Solidify', 'SOLIDIFY')
_m.thickness = 0.1
_m.offset = 0.0
_m = ob_plane.modifiers.new('Bevel', 'BEVEL')
_m.width = 0.003
_m.width_pct = 0.003
ob_plane_001.location = (0.0, 0.0, -0.2041)
_m = ob_plane_001.modifiers.new('Solidify', 'SOLIDIFY')
_m.thickness = 0.06
_m.offset = 0.0
ob_cube.location = (0.0, 0.0, 0.0)
ob_cube_001.location = (0.0, 0.0, 0.0)
_m = ob_cube_001.modifiers.new('Bevel', 'BEVEL')
_m.width = 0.0015
_m.width_pct = 0.0015
_m.limit_method = 'WEIGHT'
ob_cube_002.location = (0.0, 0.0, 0.0)
_m = ob_cube_002.modifiers.new('Bevel', 'BEVEL')
_m.width = 0.0015
_m.width_pct = 0.0015
_m.limit_method = 'WEIGHT'
ob_cube_003.location = (0.0, 0.0, 0.0)
ob_cube_004.location = (0.0, 0.0, 0.0)
ob_cube_005.location = (0.0, 0.0, 0.0)
_m = ob_cube_005.modifiers.new('Solidify', 'SOLIDIFY')
_m.thickness = 0.003
ob_cube_006.location = (0.0, 0.0, -0.2041)
ob_cube_007.location = (0.0, 0.0, -0.2041)
_m = ob_cube_007.modifiers.new('Mirror', 'MIRROR')

# ---- collection membership
col_collection.objects.link(ob_cube_008)
col_collection.objects.link(ob_plane)
col_collection.objects.link(ob_plane_001)
col_microwave_v1_d13.objects.link(ob_cube)
col_microwave_v1_d13.objects.link(ob_cube_001)
col_microwave_v1_d13.objects.link(ob_cube_002)
col_microwave_v1_d13.objects.link(ob_cube_003)
col_microwave_v1_d13.objects.link(ob_cube_004)
col_microwave_v1_d13.objects.link(ob_cube_005)
col_conveyorbelt_d13.objects.link(ob_cube_006)
col_conveyorbelt_d13.objects.link(ob_cube_007)

# ---- scene / render settings (as saved in the file)
scene.frame_start = 1; scene.frame_end = 250; scene.frame_set(20)
scene.render.engine = 'BLENDER_EEVEE_NEXT'
bpy.context.view_layer.update()

# ---- added for rendering (the .blend has no active camera and no usable light): camera, sun
cam_auto = bpy.data.cameras.new('AutoCamera')
cam_auto.lens = 50.0
cam_auto.sensor_width = 36.0
cam_auto.clip_end = 1000.0
ob_auto_camera = bpy.data.objects.new('AutoCamera', cam_auto)
scene.collection.objects.link(ob_auto_camera)
ob_auto_camera.location = (7.17869, -8.61443, 5.53882)
ob_auto_camera.rotation_euler = (1.09748, -7.21219e-08, 0.694738)
scene.camera = ob_auto_camera
light_auto_sun = bpy.data.lights.new('AutoSun', 'SUN')
light_auto_sun.energy = 3.0
light_auto_sun.angle = 0.0523599
ob_auto_sun = bpy.data.objects.new('AutoSun', light_auto_sun)
scene.collection.objects.link(ob_auto_sun)
ob_auto_sun.rotation_euler = (0.872665, 0.174533, 0.523599)
bpy.context.view_layer.update()
